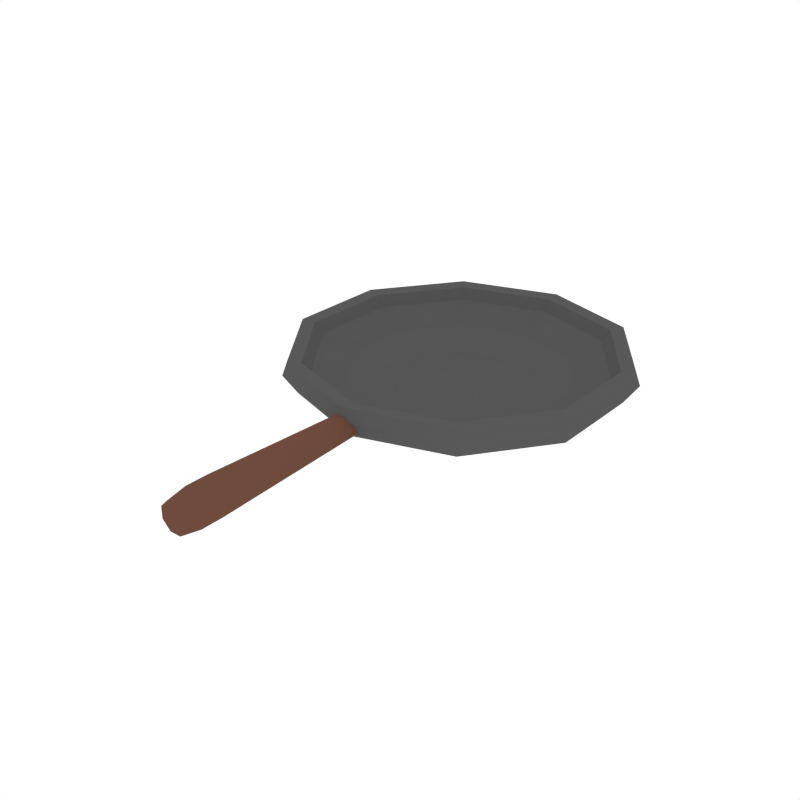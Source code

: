 # Source: FryingPan.blend  (saved by Blender 2.79.0; exported with 4.5.12 LTS)
import bpy
from mathutils import Matrix  # noqa: F401  (used for matrix-valued properties, if any)

bpy.ops.wm.read_factory_settings(use_empty=True)
scene = bpy.context.scene
scene.name = 'Scene'

# ---- collections
col_collection_1 = bpy.data.collections.new('Collection 1'); scene.collection.children.link(col_collection_1)

# ---- materials (node trees are filled in below, after node groups)
mat_grey = bpy.data.materials.new('Grey')
mat_grey.alpha_threshold = 0.0
mat_grey.diffuse_color = (0.0985, 0.0985, 0.0985, 1.0)
mat_grey.roughness = 0.5
mat_darkbrown = bpy.data.materials.new('DarkBrown')
mat_darkbrown.alpha_threshold = 0.0
mat_darkbrown.diffuse_color = (0.1574, 0.0711, 0.04682, 1.0)
mat_darkbrown.roughness = 0.5

# ---- material node trees

# ---- world
world_world = bpy.data.worlds.new('World'); scene.world = world_world
world_world.color = (1.0, 1.0, 1.0)
world_world.use_sun_shadow = False
world_world.sun_shadow_jitter_overblur = 0.0
world_world.cycles.sampling_method = 'NONE'
world_world.cycles.sample_map_resolution = 256

# ---- meshes
me_cylinder_021 = bpy.data.meshes.new('Cylinder.021')
me_cylinder_021.from_pydata([(0.3489, 0.4803, 0.1424), (1.498e-08, 0.5937, 0.1424), (0.5646, 0.1835, 0.1424), (0.5646, -0.1835, 0.1424), (0.3489, -0.4803, 0.1424), (-3.691e-08, -0.5937, 0.1424), (-0.3489, -0.4803, 0.1424), (-0.5646, -0.1835, 0.1424), (-0.5646, 0.1835, 0.1424), (-0.3489, 0.4803, 0.1424), (-1.615e-08, 0.3497, 0.03924), (-6.244e-09, 0.8397, 0.1212), (0.2055, 0.2829, 0.03924), (0.4936, 0.6793, 0.1212), (0.3326, 0.1081, 0.03924), (0.7986, 0.2595, 0.1212), (0.3326, -0.1081, 0.03924), (0.7986, -0.2595, 0.1212), (0.2055, -0.2829, 0.03924), (0.4936, -0.6793, 0.1212), (-2.298e-08, -0.3497, 0.03924), (-6.675e-08, -0.8397, 0.1212), (-0.2055, -0.2829, 0.03924), (-0.4936, -0.6793, 0.1212), (-0.3326, -0.1081, 0.03924), (-0.7986, -0.2595, 0.1212), (-0.3326, 0.1081, 0.03924), (-0.7986, 0.2595, 0.1212), (-0.2055, 0.2829, 0.03924), (-0.4935, 0.6793, 0.1212), (3.245e-15, 0.9134, 0.2251), (1.051e-09, 0.8896, 0.2923), (0.5229, 0.7197, 0.2923), (0.5369, 0.7389, 0.2251), (0.8461, 0.2749, 0.2923), (0.8687, 0.2822, 0.2251), (0.8461, -0.2749, 0.2923), (0.8687, -0.2822, 0.2251), (0.5229, -0.7197, 0.2923), (0.5369, -0.7389, 0.2251), (-7.672e-08, -0.8896, 0.2923), (-7.985e-08, -0.9134, 0.2251), (-0.5229, -0.7197, 0.2923), (-0.5369, -0.7389, 0.2251), (-0.8461, -0.2749, 0.2923), (-0.8687, -0.2822, 0.2251), (-0.8461, 0.2749, 0.2923), (-0.8687, 0.2822, 0.2251), (-0.5229, 0.7197, 0.2923), (-0.5369, 0.7389, 0.2251), (0.4541, 0.625, 0.2251), (0.4805, 0.6613, 0.2835), (5.113e-09, 0.8174, 0.2835), (4.197e-09, 0.7725, 0.2251), (0.7347, 0.2387, 0.2251), (0.7774, 0.2526, 0.2835), (0.7347, -0.2387, 0.2251), (0.7774, -0.2526, 0.2835), (0.4541, -0.625, 0.2251), (0.4805, -0.6613, 0.2835), (-6.334e-08, -0.7725, 0.2251), (-6.635e-08, -0.8174, 0.2835), (-0.4541, -0.625, 0.2251), (-0.4805, -0.6613, 0.2835), (-0.7347, -0.2387, 0.2251), (-0.7774, -0.2526, 0.2835), (-0.7347, 0.2387, 0.2251), (-0.7774, 0.2526, 0.2835), (-0.4541, 0.625, 0.2251), (-0.4805, 0.6613, 0.2835), (0.1966, 0.2705, 0.0713), (2.997e-08, 0.3344, 0.0713), (0.3181, 0.1033, 0.0713), (0.3181, -0.1033, 0.0713), (0.1966, -0.2705, 0.0713), (-0.1966, -0.2705, 0.0713), (7.356e-10, -0.3344, 0.0713), (-0.3181, -0.1033, 0.0713), (-0.3181, 0.1033, 0.0713), (-0.1966, 0.2705, 0.0713), (0.06035, -0.08306, 0.06765), (-0.06035, 0.08306, 0.06765), (0.03441, -1.661, 0.2766), (0.08651, -1.661, 0.2247), (0.08668, -1.661, 0.1508), (0.03482, -1.661, 0.09816), (-0.03869, -1.661, 0.09761), (-0.0908, -1.661, 0.1495), (-0.09096, -1.661, 0.2234), (-0.0391, -1.661, 0.276), (0.02223, -0.8178, 0.2467), (0.05696, -0.8178, 0.2122), (0.05707, -0.8178, 0.1629), (0.0225, -0.8178, 0.1278), (-0.02651, -0.8178, 0.1274), (-0.06124, -0.8178, 0.162), (-0.06135, -0.8178, 0.2113), (-0.02678, -0.8178, 0.2464), (0.03441, -1.772, 0.2766), (0.02761, -1.875, 0.2599), (0.07001, -1.875, 0.2177), (0.08651, -1.772, 0.2247), (0.07015, -1.875, 0.1576), (0.08668, -1.772, 0.1508), (0.02794, -1.875, 0.1147), (0.03482, -1.772, 0.09816), (-0.03189, -1.875, 0.1143), (-0.03869, -1.772, 0.09761), (-0.07429, -1.875, 0.1565), (-0.0908, -1.772, 0.1495), (-0.07443, -1.875, 0.2166), (-0.09096, -1.772, 0.2234), (-0.03222, -1.875, 0.2595), (-0.0391, -1.772, 0.276)], [], [(31, 48, 69, 52), (40, 41, 39, 38), (42, 40, 61, 63), (44, 42, 63, 65), (46, 44, 65, 67), (48, 46, 67, 69), (50, 53, 1, 0), (38, 36, 57, 59), (36, 34, 55, 57), (17, 15, 35, 37), (58, 56, 3, 4), (34, 32, 51, 55), (11, 29, 49, 30), (29, 27, 47, 49), (27, 25, 45, 47), (25, 23, 43, 45), (23, 21, 41, 43), (21, 19, 39, 41), (19, 17, 37, 39), (56, 54, 2, 3), (66, 64, 7, 8), (61, 59, 58, 60), (54, 50, 0, 2), (68, 66, 8, 9), (62, 60, 5, 6), (53, 68, 9, 1), (64, 62, 6, 7), (15, 13, 33, 35), (11, 13, 12, 10), (13, 15, 14, 12), (15, 17, 16, 14), (17, 19, 18, 16), (21, 23, 22, 20), (23, 25, 24, 22), (25, 27, 26, 24), (27, 29, 28, 26), (29, 11, 10, 28), (10, 12, 14, 16, 18, 20, 22, 24, 26, 28), (33, 30, 31, 32), (35, 33, 32, 34), (37, 35, 34, 36), (39, 37, 36, 38), (43, 41, 40, 42), (45, 43, 42, 44), (47, 45, 44, 46), (49, 47, 46, 48), (30, 49, 48, 31), (51, 52, 53, 50), (55, 51, 50, 54), (57, 55, 54, 56), (59, 57, 56, 58), (40, 38, 59, 61), (63, 61, 60, 62), (65, 63, 62, 64), (67, 65, 64, 66), (69, 67, 66, 68), (52, 69, 68, 53), (32, 31, 52, 51), (19, 21, 20, 18), (4, 5, 60, 58), (6, 5, 76, 75), (9, 8, 78, 79), (0, 1, 71, 70), (4, 3, 73, 74), (8, 7, 77, 78), (5, 4, 74, 76), (80, 75, 76, 74), (72, 80, 74, 73), (81, 77, 75, 80), (70, 81, 80, 72), (79, 78, 77, 81), (71, 79, 81, 70), (2, 0, 70, 72), (1, 9, 79, 71), (7, 6, 75, 77), (3, 2, 72, 73), (13, 11, 30, 33), (89, 97, 96, 88), (84, 92, 91, 83), (85, 93, 92, 84), (86, 94, 93, 85), (87, 95, 94, 86), (88, 96, 95, 87), (83, 91, 90, 82), (82, 90, 97, 89), (88, 87, 109, 111), (86, 85, 105, 107), (84, 83, 101, 103), (83, 82, 98, 101), (89, 88, 111, 113), (87, 86, 107, 109), (85, 84, 103, 105), (82, 89, 113, 98), (101, 98, 99, 100), (103, 101, 100, 102), (105, 103, 102, 104), (107, 105, 104, 106), (109, 107, 106, 108), (111, 109, 108, 110), (113, 111, 110, 112), (98, 113, 112, 99), (100, 99, 112, 110, 108, 106, 104, 102)])
me_cylinder_021.polygons.foreach_set('material_index', [0, 0, 0, 0, 0, 0, 0, 0, 0, 0, 0, 0, 0, 0, 0, 0, 0, 0, 0, 0, 0, 0, 0, 0, 0, 0, 0, 0, 0, 0, 0, 0, 0, 0, 0, 0, 0, 0, 0, 0, 0, 0, 0, 0, 0, 0, 0, 0, 0, 0, 0, 0, 0, 0, 0, 0, 0, 0, 0, 0, 0, 0, 0, 0, 0, 0, 0, 0, 0, 0, 0, 0, 0, 0, 0, 0, 0, 1, 1, 1, 1, 1, 1, 1, 1, 1, 1, 1, 1, 1, 1, 1, 1, 1, 1, 1, 1, 1, 1, 1, 1, 1])
me_cylinder_021.materials.append(mat_grey)
me_cylinder_021.materials.append(mat_darkbrown)
me_cylinder_021.use_remesh_preserve_volume = False
me_cylinder_021.use_remesh_preserve_attributes = False
me_cylinder_021.use_mirror_vertex_groups = False
me_cylinder_021.update()

# ---- objects
ob_fryingpan = bpy.data.objects.new('FryingPan', me_cylinder_021)

# ---- transforms, parenting, visibility, modifiers, constraints
ob_fryingpan.location = (0.0, 0.0, 0.0)
ob_fryingpan.lineart.crease_threshold = 0.0

# ---- collection membership
col_collection_1.objects.link(ob_fryingpan)

# ---- scene / render settings (as saved in the file)
scene.frame_start = 1; scene.frame_end = 250; scene.frame_set(0)
scene.render.engine = 'CYCLES'
scene.render.resolution_x = 1000
scene.render.resolution_y = 1000
scene.render.dither_intensity = 0.0
scene.cycles.samples = 200
scene.cycles.sampling_pattern = 'TABULATED_SOBOL'
scene.cycles.light_sampling_threshold = 0.0
scene.cycles.use_adaptive_sampling = False
scene.cycles.use_light_tree = False
scene.cycles.caustics_reflective = False
scene.cycles.caustics_refractive = False
scene.cycles.blur_glossy = 0.0
scene.cycles.max_bounces = 2
scene.cycles.pixel_filter_type = 'GAUSSIAN'
scene.cycles.sample_clamp_indirect = 0.0
scene.view_settings.view_transform = 'Standard'
bpy.context.view_layer.update()

# ---- added for rendering (the .blend has no active camera): camera
cam_auto = bpy.data.cameras.new('AutoCamera')
cam_auto.lens = 50.0
cam_auto.sensor_width = 36.0
cam_auto.clip_end = 1000.0
ob_auto_camera = bpy.data.objects.new('AutoCamera', cam_auto)
scene.collection.objects.link(ob_auto_camera)
ob_auto_camera.location = (3.04866, -4.13922, 2.60468)
ob_auto_camera.rotation_euler = (1.09748, -7.21219e-08, 0.694738)
scene.camera = ob_auto_camera
bpy.context.view_layer.update()
